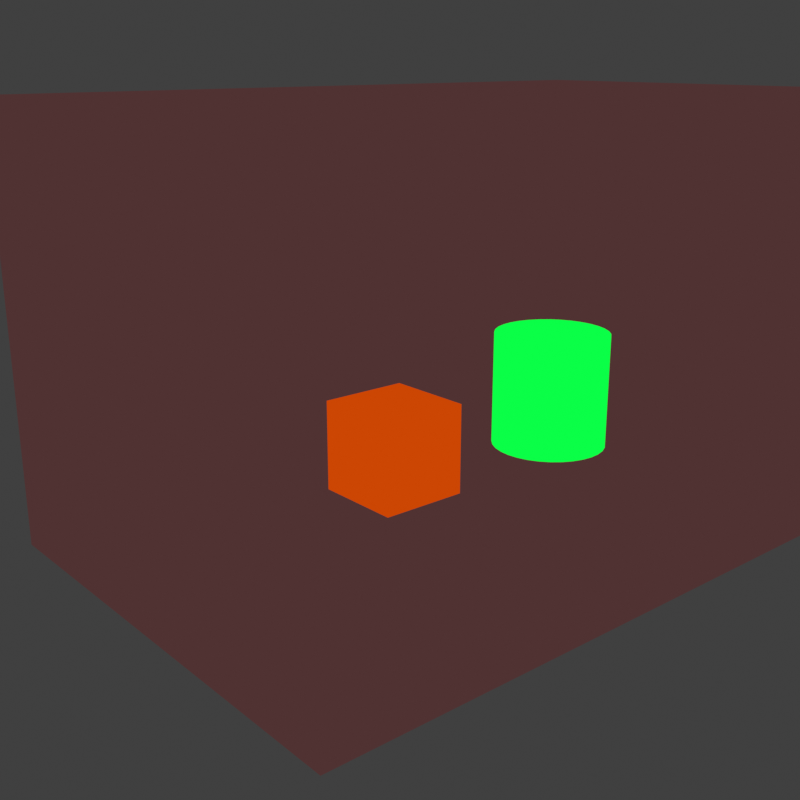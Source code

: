 # Source: multicn_depth_seg.blend  (saved by Blender 3.5.10; exported with 4.5.12 LTS)
import bpy
from mathutils import Matrix  # noqa: F401  (used for matrix-valued properties, if any)

bpy.ops.wm.read_factory_settings(use_empty=True)
scene = bpy.context.scene
scene.name = 'Scene'

# ---- collections
col_collection = bpy.data.collections.new('Collection'); scene.collection.children.link(col_collection)

# ---- materials (node trees are filled in below, after node groups)
mat_chair = bpy.data.materials.new('chair')
mat_chair.use_transparent_shadow = False
mat_desk = bpy.data.materials.new('desk')
mat_desk.use_transparent_shadow = False
mat_floor_flooring = bpy.data.materials.new('floor;flooring')
mat_floor_flooring.use_transparent_shadow = False

# ---- material node trees
mat_chair.use_nodes = True; mat_chair.node_tree.nodes.clear()
_N = mat_chair.node_tree.nodes; _L = mat_chair.node_tree.links
n0 = _N.new('ShaderNodeOutputMaterial'); n0.name = 'Material Output'; n0.location = (0, 0)
n1 = _N.new('ShaderNodeEmission'); n1.name = 'Emission'; n1.location = (0, 0)
n1.inputs[0].default_value = (0.6038, 0.06125, 0.0009106, 1.0)
_L.new(n1.outputs[0], n0.inputs[0])
n0.is_active_output = True
mat_desk.use_nodes = True; mat_desk.node_tree.nodes.clear()
_N = mat_desk.node_tree.nodes; _L = mat_desk.node_tree.links
n0 = _N.new('ShaderNodeOutputMaterial'); n0.name = 'Material Output'; n0.location = (0, 0)
n1 = _N.new('ShaderNodeEmission'); n1.name = 'Emission'; n1.location = (0, 0)
n1.inputs[0].default_value = (0.003035, 1.0, 0.06301, 1.0)
_L.new(n1.outputs[0], n0.inputs[0])
n0.is_active_output = True
mat_floor_flooring.use_nodes = True; mat_floor_flooring.node_tree.nodes.clear()
_N = mat_floor_flooring.node_tree.nodes; _L = mat_floor_flooring.node_tree.links
n0 = _N.new('ShaderNodeOutputMaterial'); n0.name = 'Material Output'; n0.location = (0, 0)
n1 = _N.new('ShaderNodeEmission'); n1.name = 'Emission'; n1.location = (0, 0)
n1.inputs[0].default_value = (0.08022, 0.0319, 0.0319, 1.0)
_L.new(n1.outputs[0], n0.inputs[0])
n0.is_active_output = True

# ---- world
world_world = bpy.data.worlds.new('World'); scene.world = world_world
world_world.use_nodes = True; world_world.node_tree.nodes.clear()
_N = world_world.node_tree.nodes; _L = world_world.node_tree.links
n0 = _N.new('ShaderNodeOutputWorld'); n0.name = 'World Output'; n0.location = (300, 300)
n1 = _N.new('ShaderNodeBackground'); n1.name = 'Background'; n1.location = (10, 300)
n1.inputs[0].default_value = (0.05088, 0.05088, 0.05088, 1.0)
_L.new(n1.outputs[0], n0.inputs[0])
n0.is_active_output = True
world_world.color = (0.05088, 0.05088, 0.05088)
world_world.use_sun_shadow = False
world_world.sun_shadow_jitter_overblur = 0.0

# ---- cameras
cam_camera = bpy.data.cameras.new('Camera')
cam_camera.clip_end = 100.0
cam_camera.ortho_scale = 7.314

# ---- lights
light_area = bpy.data.lights.new('Area', 'AREA')
light_area.color = (0.7611, 0.8173, 1.0)
light_area.transmission_factor = 0.0
light_area.energy = 0.0
light_area.shadow_soft_size = 1.0
light_area.shadow_maximum_resolution = 0.006
light_area.use_absolute_resolution = True
light_area.size = 1.0
light_area.size_y = 1.0
light_area_001 = bpy.data.lights.new('Area.001', 'AREA')
light_area_001.color = (1.0, 0.9881, 0.7711)
light_area_001.transmission_factor = 0.0
light_area_001.energy = 0.0
light_area_001.shadow_soft_size = 1.0
light_area_001.shadow_maximum_resolution = 0.006
light_area_001.use_absolute_resolution = True
light_area_001.size = 1.0
light_area_001.size_y = 1.0

# ---- meshes
me_cube = bpy.data.meshes.new('Cube')
me_cube.from_pydata([(-1.0, -1.0, -1.0), (-1.0, -1.0, 1.0), (-1.0, 1.0, -1.0), (-1.0, 1.0, 1.0), (1.0, -1.0, -1.0), (1.0, -1.0, 1.0), (1.0, 1.0, -1.0), (1.0, 1.0, 1.0)], [], [(0, 1, 3, 2), (2, 3, 7, 6), (6, 7, 5, 4), (4, 5, 1, 0), (2, 6, 4, 0), (7, 3, 1, 5)])
_uv = me_cube.uv_layers.new(name='UVMap')
_uv.uv.foreach_set('vector', [0.375, 0.0, 0.625, 0.0, 0.625, 0.25, 0.375, 0.25, 0.375, 0.25, 0.625, 0.25, 0.625, 0.5, 0.375, 0.5, 0.375, 0.5, 0.625, 0.5, 0.625, 0.75, 0.375, 0.75, 0.375, 0.75, 0.625, 0.75, 0.625, 1.0, 0.375, 1.0, 0.125, 0.5, 0.375, 0.5, 0.375, 0.75, 0.125, 0.75, 0.625, 0.5, 0.875, 0.5, 0.875, 0.75, 0.625, 0.75])
me_cube.materials.append(mat_chair)
me_cube.update()
me_cylinder = bpy.data.meshes.new('Cylinder')
me_cylinder.from_pydata([(0.0, 1.0, -1.0), (0.0, 1.0, 1.0), (0.1951, 0.9808, -1.0), (0.1951, 0.9808, 1.0), (0.3827, 0.9239, -1.0), (0.3827, 0.9239, 1.0), (0.5556, 0.8315, -1.0), (0.5556, 0.8315, 1.0), (0.7071, 0.7071, -1.0), (0.7071, 0.7071, 1.0), (0.8315, 0.5556, -1.0), (0.8315, 0.5556, 1.0), (0.9239, 0.3827, -1.0), (0.9239, 0.3827, 1.0), (0.9808, 0.1951, -1.0), (0.9808, 0.1951, 1.0), (1.0, 0.0, -1.0), (1.0, 0.0, 1.0), (0.9808, -0.1951, -1.0), (0.9808, -0.1951, 1.0), (0.9239, -0.3827, -1.0), (0.9239, -0.3827, 1.0), (0.8315, -0.5556, -1.0), (0.8315, -0.5556, 1.0), (0.7071, -0.7071, -1.0), (0.7071, -0.7071, 1.0), (0.5556, -0.8315, -1.0), (0.5556, -0.8315, 1.0), (0.3827, -0.9239, -1.0), (0.3827, -0.9239, 1.0), (0.1951, -0.9808, -1.0), (0.1951, -0.9808, 1.0), (0.0, -1.0, -1.0), (0.0, -1.0, 1.0), (-0.1951, -0.9808, -1.0), (-0.1951, -0.9808, 1.0), (-0.3827, -0.9239, -1.0), (-0.3827, -0.9239, 1.0), (-0.5556, -0.8315, -1.0), (-0.5556, -0.8315, 1.0), (-0.7071, -0.7071, -1.0), (-0.7071, -0.7071, 1.0), (-0.8315, -0.5556, -1.0), (-0.8315, -0.5556, 1.0), (-0.9239, -0.3827, -1.0), (-0.9239, -0.3827, 1.0), (-0.9808, -0.1951, -1.0), (-0.9808, -0.1951, 1.0), (-1.0, 0.0, -1.0), (-1.0, 0.0, 1.0), (-0.9808, 0.1951, -1.0), (-0.9808, 0.1951, 1.0), (-0.9239, 0.3827, -1.0), (-0.9239, 0.3827, 1.0), (-0.8315, 0.5556, -1.0), (-0.8315, 0.5556, 1.0), (-0.7071, 0.7071, -1.0), (-0.7071, 0.7071, 1.0), (-0.5556, 0.8315, -1.0), (-0.5556, 0.8315, 1.0), (-0.3827, 0.9239, -1.0), (-0.3827, 0.9239, 1.0), (-0.1951, 0.9808, -1.0), (-0.1951, 0.9808, 1.0)], [], [(0, 1, 3, 2), (2, 3, 5, 4), (4, 5, 7, 6), (6, 7, 9, 8), (8, 9, 11, 10), (10, 11, 13, 12), (12, 13, 15, 14), (14, 15, 17, 16), (16, 17, 19, 18), (18, 19, 21, 20), (20, 21, 23, 22), (22, 23, 25, 24), (24, 25, 27, 26), (26, 27, 29, 28), (28, 29, 31, 30), (30, 31, 33, 32), (32, 33, 35, 34), (34, 35, 37, 36), (36, 37, 39, 38), (38, 39, 41, 40), (40, 41, 43, 42), (42, 43, 45, 44), (44, 45, 47, 46), (46, 47, 49, 48), (48, 49, 51, 50), (50, 51, 53, 52), (52, 53, 55, 54), (54, 55, 57, 56), (56, 57, 59, 58), (58, 59, 61, 60), (3, 1, 63, 61, 59, 57, 55, 53, 51, 49, 47, 45, 43, 41, 39, 37, 35, 33, 31, 29, 27, 25, 23, 21, 19, 17, 15, 13, 11, 9, 7, 5), (60, 61, 63, 62), (62, 63, 1, 0), (0, 2, 4, 6, 8, 10, 12, 14, 16, 18, 20, 22, 24, 26, 28, 30, 32, 34, 36, 38, 40, 42, 44, 46, 48, 50, 52, 54, 56, 58, 60, 62)])
_uv = me_cylinder.uv_layers.new(name='UVMap')
_uv.uv.foreach_set('vector', [1.0, 0.5, 1.0, 1.0, 0.9688, 1.0, 0.9688, 0.5, 0.9688, 0.5, 0.9688, 1.0, 0.9375, 1.0, 0.9375, 0.5, 0.9375, 0.5, 0.9375, 1.0, 0.9062, 1.0, 0.9062, 0.5, 0.9062, 0.5, 0.9062, 1.0, 0.875, 1.0, 0.875, 0.5, 0.875, 0.5, 0.875, 1.0, 0.8438, 1.0, 0.8438, 0.5, 0.8438, 0.5, 0.8438, 1.0, 0.8125, 1.0, 0.8125, 0.5, 0.8125, 0.5, 0.8125, 1.0, 0.7812, 1.0, 0.7812, 0.5, 0.7812, 0.5, 0.7812, 1.0, 0.75, 1.0, 0.75, 0.5, 0.75, 0.5, 0.75, 1.0, 0.7188, 1.0, 0.7188, 0.5, 0.7188, 0.5, 0.7188, 1.0, 0.6875, 1.0, 0.6875, 0.5, 0.6875, 0.5, 0.6875, 1.0, 0.6562, 1.0, 0.6562, 0.5, 0.6562, 0.5, 0.6562, 1.0, 0.625, 1.0, 0.625, 0.5, 0.625, 0.5, 0.625, 1.0, 0.5938, 1.0, 0.5938, 0.5, 0.5938, 0.5, 0.5938, 1.0, 0.5625, 1.0, 0.5625, 0.5, 0.5625, 0.5, 0.5625, 1.0, 0.5312, 1.0, 0.5312, 0.5, 0.5312, 0.5, 0.5312, 1.0, 0.5, 1.0, 0.5, 0.5, 0.5, 0.5, 0.5, 1.0, 0.4688, 1.0, 0.4688, 0.5, 0.4688, 0.5, 0.4688, 1.0, 0.4375, 1.0, 0.4375, 0.5, 0.4375, 0.5, 0.4375, 1.0, 0.4062, 1.0, 0.4062, 0.5, 0.4062, 0.5, 0.4062, 1.0, 0.375, 1.0, 0.375, 0.5, 0.375, 0.5, 0.375, 1.0, 0.3438, 1.0, 0.3438, 0.5, 0.3438, 0.5, 0.3438, 1.0, 0.3125, 1.0, 0.3125, 0.5, 0.3125, 0.5, 0.3125, 1.0, 0.2812, 1.0, 0.2812, 0.5, 0.2812, 0.5, 0.2812, 1.0, 0.25, 1.0, 0.25, 0.5, 0.25, 0.5, 0.25, 1.0, 0.2188, 1.0, 0.2188, 0.5, 0.2188, 0.5, 0.2188, 1.0, 0.1875, 1.0, 0.1875, 0.5, 0.1875, 0.5, 0.1875, 1.0, 0.1562, 1.0, 0.1562, 0.5, 0.1562, 0.5, 0.1562, 1.0, 0.125, 1.0, 0.125, 0.5, 0.125, 0.5, 0.125, 1.0, 0.09375, 1.0, 0.09375, 0.5, 0.09375, 0.5, 0.09375, 1.0, 0.0625, 1.0, 0.0625, 0.5, 0.2968, 0.4854, 0.25, 0.49, 0.2032, 0.4854, 0.1582, 0.4717, 0.1167, 0.4496, 0.08029, 0.4197, 0.05045, 0.3833, 0.02827, 0.3418, 0.01461, 0.2968, 0.01, 0.25, 0.01461, 0.2032, 0.02827, 0.1582, 0.05045, 0.1167, 0.08029, 0.08029, 0.1167, 0.05045, 0.1582, 0.02827, 0.2032, 0.01461, 0.25, 0.01, 0.2968, 0.01461, 0.3418, 0.02827, 0.3833, 0.05045, 0.4197, 0.08029, 0.4496, 0.1167, 0.4717, 0.1582, 0.4854, 0.2032, 0.49, 0.25, 0.4854, 0.2968, 0.4717, 0.3418, 0.4496, 0.3833, 0.4197, 0.4197, 0.3833, 0.4496, 0.3418, 0.4717, 0.0625, 0.5, 0.0625, 1.0, 0.03125, 1.0, 0.03125, 0.5, 0.03125, 0.5, 0.03125, 1.0, 0.0, 1.0, 0.0, 0.5, 0.75, 0.49, 0.7968, 0.4854, 0.8418, 0.4717, 0.8833, 0.4496, 0.9197, 0.4197, 0.9496, 0.3833, 0.9717, 0.3418, 0.9854, 0.2968, 0.99, 0.25, 0.9854, 0.2032, 0.9717, 0.1582, 0.9496, 0.1167, 0.9197, 0.08029, 0.8833, 0.05045, 0.8418, 0.02827, 0.7968, 0.01461, 0.75, 0.01, 0.7032, 0.01461, 0.6582, 0.02827, 0.6167, 0.05045, 0.5803, 0.08029, 0.5504, 0.1167, 0.5283, 0.1582, 0.5146, 0.2032, 0.51, 0.25, 0.5146, 0.2968, 0.5283, 0.3418, 0.5504, 0.3833, 0.5803, 0.4197, 0.6167, 0.4496, 0.6582, 0.4717, 0.7032, 0.4854])
me_cylinder.materials.append(mat_desk)
me_cylinder.update()
me_cube_001 = bpy.data.meshes.new('Cube.001')
me_cube_001.from_pydata([(-2.341, -2.743, -1.0), (-2.341, 1.0, -1.0), (-2.341, 1.0, 2.344), (3.448, -2.743, -1.0), (3.448, -2.743, 2.344), (3.448, 1.0, -1.0), (3.448, 1.0, 2.344)], [], [(1, 2, 6, 5), (5, 6, 4, 3), (1, 5, 3, 0)])
_uv = me_cube_001.uv_layers.new(name='UVMap')
_uv.uv.foreach_set('vector', [0.375, 0.25, 0.625, 0.25, 0.625, 0.5, 0.375, 0.5, 0.375, 0.5, 0.625, 0.5, 0.625, 0.75, 0.375, 0.75, 0.125, 0.5, 0.375, 0.5, 0.375, 0.75, 0.125, 0.75])
me_cube_001.materials.append(mat_floor_flooring)
me_cube_001.update()

# ---- objects
ob_camera = bpy.data.objects.new('Camera', cam_camera)
ob_area = bpy.data.objects.new('Area', light_area)
ob_area_001 = bpy.data.objects.new('Area.001', light_area_001)
ob_cube = bpy.data.objects.new('Cube', me_cube)
ob_cylinder = bpy.data.objects.new('Cylinder', me_cylinder)
ob_cube_001 = bpy.data.objects.new('Cube.001', me_cube_001)

# ---- transforms, parenting, visibility, modifiers, constraints
ob_camera.location = (-5.24, -6.805, 3.236)
ob_camera.rotation_euler = (1.264, -1.125e-07, -0.7037)
ob_camera.lock_rotations_4d = False
ob_camera.empty_display_type = 'ARROWS'
ob_camera.color = (0.0, 0.0, 0.0, 0.0)
ob_camera.display_type = 'WIRE'
ob_camera.lineart.crease_threshold = 0.0
ob_area.location = (0.0, 0.0, 3.425)
ob_area.scale = (4.219, 4.219, 4.219)
ob_area_001.location = (0.0, -5.079, 2.425)
ob_area_001.rotation_euler = (1.571, -0.0, 0.0)
ob_area_001.scale = (4.219, 4.219, 4.219)
ob_cube.location = (0.4663, 0.0, 0.0)
ob_cube.scale = (0.4016, 0.4016, 0.4016)
ob_cube.pass_index = 2
ob_cylinder.location = (2.414, 0.0, 0.1397)
ob_cylinder.scale = (0.5462, 0.5462, 0.5462)
ob_cylinder.pass_index = 1
ob_cube_001.location = (0.0, 0.0, 0.5877)
ob_cube_001.pass_index = 3

# ---- collection membership
col_collection.objects.link(ob_camera)
col_collection.objects.link(ob_area)
col_collection.objects.link(ob_area_001)
col_collection.objects.link(ob_cube)
col_collection.objects.link(ob_cylinder)
col_collection.objects.link(ob_cube_001)

# ---- scene / render settings (as saved in the file)
scene.camera = ob_camera
scene.frame_start = 1; scene.frame_end = 250; scene.frame_set(67)
scene.render.engine = 'BLENDER_EEVEE_NEXT'
scene.render.resolution_x = 512
scene.render.resolution_y = 512
scene.render.fps = 30
scene.render.film_transparent = True
scene.cycles.sampling_pattern = 'TABULATED_SOBOL'
scene.cycles.use_light_tree = False
scene.view_settings.view_transform = 'Standard'
bpy.context.view_layer.update()
